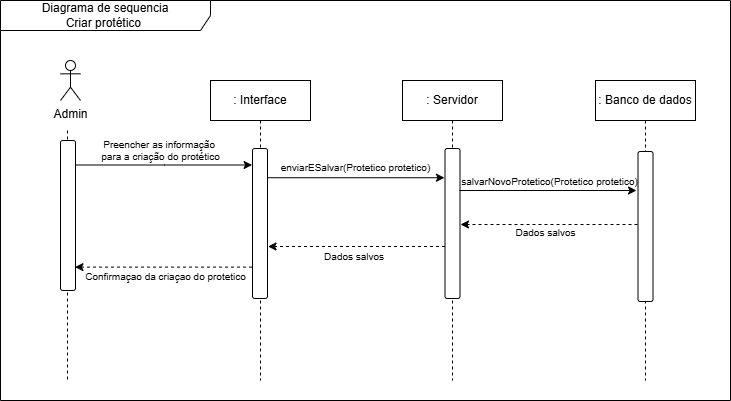

The diagram above was exported from draw.io. Its source (the exported page's mxGraphModel, read from the mxfile embedded in the PNG):
<mxGraphModel dx="1036" dy="536" grid="1" gridSize="10" guides="1" tooltips="1" connect="1" arrows="1" fold="1" page="1" pageScale="1" pageWidth="827" pageHeight="1169" math="0" shadow="0">
  <root>
    <mxCell id="0" />
    <mxCell id="1" parent="0" />
    <mxCell id="l-m55x4DhZByLJ7CC1EM-5" value=": Servidor" style="shape=umlLifeline;perimeter=lifelinePerimeter;whiteSpace=wrap;html=1;container=1;dropTarget=0;collapsible=0;recursiveResize=0;outlineConnect=0;portConstraint=eastwest;newEdgeStyle={&quot;curved&quot;:0,&quot;rounded&quot;:0};" parent="1" vertex="1">
      <mxGeometry x="422" y="80" width="100" height="300" as="geometry" />
    </mxCell>
    <mxCell id="l-m55x4DhZByLJ7CC1EM-6" value=": Banco de dados" style="shape=umlLifeline;perimeter=lifelinePerimeter;whiteSpace=wrap;html=1;container=1;dropTarget=0;collapsible=0;recursiveResize=0;outlineConnect=0;portConstraint=eastwest;newEdgeStyle={&quot;curved&quot;:0,&quot;rounded&quot;:0};" parent="1" vertex="1">
      <mxGeometry x="615" y="80" width="100" height="300" as="geometry" />
    </mxCell>
    <mxCell id="l-m55x4DhZByLJ7CC1EM-7" value=": Interface" style="shape=umlLifeline;perimeter=lifelinePerimeter;whiteSpace=wrap;html=1;container=1;dropTarget=0;collapsible=0;recursiveResize=0;outlineConnect=0;portConstraint=eastwest;newEdgeStyle={&quot;curved&quot;:0,&quot;rounded&quot;:0};" parent="1" vertex="1">
      <mxGeometry x="230" y="80" width="100" height="300" as="geometry" />
    </mxCell>
    <mxCell id="vmvxkoFMaI_61dMWiNMJ-1" value="Admin" style="shape=umlActor;verticalLabelPosition=bottom;verticalAlign=top;html=1;outlineConnect=0;" parent="1" vertex="1">
      <mxGeometry x="80" y="60" width="20" height="40" as="geometry" />
    </mxCell>
    <mxCell id="vmvxkoFMaI_61dMWiNMJ-6" value="" style="line;strokeWidth=1;direction=south;html=1;dashed=1;gradientColor=default;" parent="1" vertex="1">
      <mxGeometry x="82" y="130" width="10" height="250" as="geometry" />
    </mxCell>
    <mxCell id="vmvxkoFMaI_61dMWiNMJ-12" value="" style="rounded=1;whiteSpace=wrap;html=1;" parent="1" vertex="1">
      <mxGeometry x="272" y="148" width="15" height="150" as="geometry" />
    </mxCell>
    <mxCell id="vmvxkoFMaI_61dMWiNMJ-15" style="edgeStyle=orthogonalEdgeStyle;rounded=0;orthogonalLoop=1;jettySize=auto;html=1;entryX=-0.026;entryY=0.11;entryDx=0;entryDy=0;entryPerimeter=0;" parent="1" source="vmvxkoFMaI_61dMWiNMJ-13" target="vmvxkoFMaI_61dMWiNMJ-12" edge="1">
      <mxGeometry relative="1" as="geometry">
        <mxPoint x="230" y="164" as="targetPoint" />
        <Array as="points">
          <mxPoint x="184" y="165" />
        </Array>
      </mxGeometry>
    </mxCell>
    <mxCell id="vmvxkoFMaI_61dMWiNMJ-13" value="" style="rounded=1;whiteSpace=wrap;html=1;" parent="1" vertex="1">
      <mxGeometry x="80" y="140" width="15" height="150" as="geometry" />
    </mxCell>
    <mxCell id="vmvxkoFMaI_61dMWiNMJ-19" value="Preencher as informação&amp;nbsp;&lt;div&gt;para a criação do protético&lt;/div&gt;" style="text;html=1;align=center;verticalAlign=middle;resizable=0;points=[];autosize=1;strokeColor=none;fillColor=none;fontSize=10;" parent="1" vertex="1">
      <mxGeometry x="110" y="130" width="140" height="40" as="geometry" />
    </mxCell>
    <mxCell id="vmvxkoFMaI_61dMWiNMJ-20" style="edgeStyle=orthogonalEdgeStyle;rounded=0;orthogonalLoop=1;jettySize=auto;html=1;entryX=-0.026;entryY=0.11;entryDx=0;entryDy=0;entryPerimeter=0;" parent="1" edge="1">
      <mxGeometry relative="1" as="geometry">
        <mxPoint x="464" y="177.23000000000002" as="targetPoint" />
        <mxPoint x="287" y="177.23000000000002" as="sourcePoint" />
      </mxGeometry>
    </mxCell>
    <mxCell id="vmvxkoFMaI_61dMWiNMJ-21" value="" style="rounded=1;whiteSpace=wrap;html=1;" parent="1" vertex="1">
      <mxGeometry x="464.5" y="148" width="15" height="150" as="geometry" />
    </mxCell>
    <mxCell id="vmvxkoFMaI_61dMWiNMJ-22" value="enviarESalvar(Protetico protetico)" style="text;html=1;align=center;verticalAlign=middle;resizable=0;points=[];autosize=1;strokeColor=none;fillColor=none;fontSize=10;" parent="1" vertex="1">
      <mxGeometry x="290" y="152" width="170" height="30" as="geometry" />
    </mxCell>
    <mxCell id="vmvxkoFMaI_61dMWiNMJ-23" value="" style="rounded=1;whiteSpace=wrap;html=1;" parent="1" vertex="1">
      <mxGeometry x="657.5" y="151" width="15" height="150" as="geometry" />
    </mxCell>
    <mxCell id="vmvxkoFMaI_61dMWiNMJ-24" style="edgeStyle=orthogonalEdgeStyle;rounded=0;orthogonalLoop=1;jettySize=auto;html=1;entryX=-0.026;entryY=0.11;entryDx=0;entryDy=0;entryPerimeter=0;" parent="1" edge="1">
      <mxGeometry relative="1" as="geometry">
        <mxPoint x="656" y="190" as="targetPoint" />
        <mxPoint x="479" y="190" as="sourcePoint" />
      </mxGeometry>
    </mxCell>
    <mxCell id="vmvxkoFMaI_61dMWiNMJ-26" value="salvarNovoProtetico(Protetico protetico)" style="text;html=1;align=center;verticalAlign=middle;resizable=0;points=[];autosize=1;strokeColor=none;fillColor=none;fontSize=10;" parent="1" vertex="1">
      <mxGeometry x="469" y="166" width="200" height="30" as="geometry" />
    </mxCell>
    <mxCell id="vmvxkoFMaI_61dMWiNMJ-27" style="edgeStyle=orthogonalEdgeStyle;rounded=0;orthogonalLoop=1;jettySize=auto;html=1;entryX=-0.026;entryY=0.11;entryDx=0;entryDy=0;entryPerimeter=0;dashed=1;" parent="1" edge="1">
      <mxGeometry relative="1" as="geometry">
        <mxPoint x="480" y="224" as="targetPoint" />
        <mxPoint x="657" y="224" as="sourcePoint" />
      </mxGeometry>
    </mxCell>
    <mxCell id="vmvxkoFMaI_61dMWiNMJ-28" value="Dados salvos" style="text;html=1;align=center;verticalAlign=middle;resizable=0;points=[];autosize=1;strokeColor=none;fillColor=none;fontSize=10;" parent="1" vertex="1">
      <mxGeometry x="525" y="217" width="80" height="30" as="geometry" />
    </mxCell>
    <mxCell id="vmvxkoFMaI_61dMWiNMJ-29" style="edgeStyle=orthogonalEdgeStyle;rounded=0;orthogonalLoop=1;jettySize=auto;html=1;entryX=-0.026;entryY=0.11;entryDx=0;entryDy=0;entryPerimeter=0;dashed=1;" parent="1" edge="1">
      <mxGeometry relative="1" as="geometry">
        <mxPoint x="287.5" y="246" as="targetPoint" />
        <mxPoint x="464.5" y="246" as="sourcePoint" />
      </mxGeometry>
    </mxCell>
    <mxCell id="vmvxkoFMaI_61dMWiNMJ-30" value="Dados salvos&amp;nbsp;" style="text;html=1;align=center;verticalAlign=middle;resizable=0;points=[];autosize=1;strokeColor=none;fillColor=none;fontSize=10;" parent="1" vertex="1">
      <mxGeometry x="330" y="241" width="90" height="30" as="geometry" />
    </mxCell>
    <mxCell id="vmvxkoFMaI_61dMWiNMJ-31" style="edgeStyle=orthogonalEdgeStyle;rounded=0;orthogonalLoop=1;jettySize=auto;html=1;entryX=-0.026;entryY=0.11;entryDx=0;entryDy=0;entryPerimeter=0;dashed=1;" parent="1" edge="1">
      <mxGeometry relative="1" as="geometry">
        <mxPoint x="94.5" y="266.62" as="targetPoint" />
        <mxPoint x="271.5" y="266.62" as="sourcePoint" />
      </mxGeometry>
    </mxCell>
    <mxCell id="vmvxkoFMaI_61dMWiNMJ-32" value="Confirmaçao da criaçao do protetico" style="text;html=1;align=center;verticalAlign=middle;resizable=0;points=[];autosize=1;strokeColor=none;fillColor=none;fontSize=10;" parent="1" vertex="1">
      <mxGeometry x="95" y="261" width="180" height="30" as="geometry" />
    </mxCell>
    <mxCell id="vmvxkoFMaI_61dMWiNMJ-33" value="Diagrama de sequencia&lt;div&gt;Criar protético&amp;nbsp;&lt;/div&gt;" style="shape=umlFrame;whiteSpace=wrap;html=1;pointerEvents=0;width=210;height=30;" parent="1" vertex="1">
      <mxGeometry x="20" width="730" height="400" as="geometry" />
    </mxCell>
  </root>
</mxGraphModel>